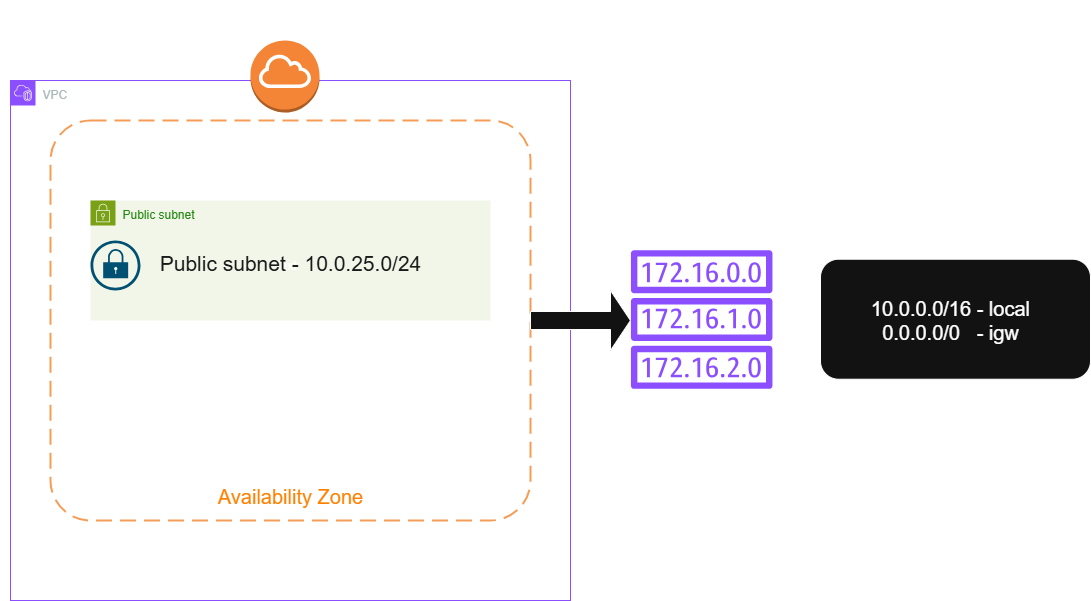

The diagram above was exported from draw.io. Its source (the exported page's mxGraphModel, read from the mxfile embedded in the PNG):
<mxGraphModel dx="1572" dy="1032" grid="1" gridSize="10" guides="1" tooltips="1" connect="1" arrows="1" fold="1" page="1" pageScale="1" pageWidth="1169" pageHeight="827" math="0" shadow="0">
  <root>
    <mxCell id="0" />
    <mxCell id="1" parent="0" />
    <mxCell id="0ujDojKzg2wQ1Gt16u90-25" value="" style="rounded=1;whiteSpace=wrap;html=1;" vertex="1" parent="1">
      <mxGeometry x="850" y="338.72" width="270" height="120" as="geometry" />
    </mxCell>
    <mxCell id="0ujDojKzg2wQ1Gt16u90-1" value="VPC" style="points=[[0,0],[0.25,0],[0.5,0],[0.75,0],[1,0],[1,0.25],[1,0.5],[1,0.75],[1,1],[0.75,1],[0.5,1],[0.25,1],[0,1],[0,0.75],[0,0.5],[0,0.25]];outlineConnect=0;gradientColor=none;html=1;whiteSpace=wrap;fontSize=12;fontStyle=0;container=1;pointerEvents=0;collapsible=0;recursiveResize=0;shape=mxgraph.aws4.group;grIcon=mxgraph.aws4.group_vpc2;strokeColor=#8C4FFF;fillColor=none;verticalAlign=top;align=left;spacingLeft=30;fontColor=#AAB7B8;dashed=0;" vertex="1" parent="1">
      <mxGeometry x="40" y="160" width="560" height="520" as="geometry" />
    </mxCell>
    <mxCell id="0ujDojKzg2wQ1Gt16u90-2" value="" style="rounded=1;arcSize=10;dashed=1;strokeColor=#F59D56;fillColor=none;gradientColor=none;dashPattern=8 4;strokeWidth=2;" vertex="1" parent="0ujDojKzg2wQ1Gt16u90-1">
      <mxGeometry x="40" y="40" width="480" height="400" as="geometry" />
    </mxCell>
    <mxCell id="0ujDojKzg2wQ1Gt16u90-3" value="" style="outlineConnect=0;dashed=0;verticalLabelPosition=bottom;verticalAlign=top;align=center;html=1;shape=mxgraph.aws3.internet_gateway;fillColor=#F58536;gradientColor=none;" vertex="1" parent="0ujDojKzg2wQ1Gt16u90-1">
      <mxGeometry x="240" y="-40" width="69" height="72" as="geometry" />
    </mxCell>
    <mxCell id="0ujDojKzg2wQ1Gt16u90-12" value="Availability Zone" style="text;html=1;align=center;verticalAlign=middle;whiteSpace=wrap;rounded=0;fontSize=20;fontColor=#FF8000;" vertex="1" parent="0ujDojKzg2wQ1Gt16u90-1">
      <mxGeometry x="200" y="400" width="160" height="30" as="geometry" />
    </mxCell>
    <mxCell id="0ujDojKzg2wQ1Gt16u90-13" value="VPC 10.0.0.0/16" style="text;html=1;align=center;verticalAlign=middle;whiteSpace=wrap;rounded=0;fontSize=20;" vertex="1" parent="0ujDojKzg2wQ1Gt16u90-1">
      <mxGeometry x="195" y="470" width="170" height="30" as="geometry" />
    </mxCell>
    <mxCell id="0ujDojKzg2wQ1Gt16u90-5" value="Public subnet" style="points=[[0,0],[0.25,0],[0.5,0],[0.75,0],[1,0],[1,0.25],[1,0.5],[1,0.75],[1,1],[0.75,1],[0.5,1],[0.25,1],[0,1],[0,0.75],[0,0.5],[0,0.25]];outlineConnect=0;gradientColor=none;html=1;whiteSpace=wrap;fontSize=12;fontStyle=0;container=1;pointerEvents=0;collapsible=0;recursiveResize=0;shape=mxgraph.aws4.group;grIcon=mxgraph.aws4.group_security_group;grStroke=0;strokeColor=#7AA116;fillColor=#F2F6E8;verticalAlign=top;align=left;spacingLeft=30;fontColor=#248814;dashed=0;" vertex="1" parent="1">
      <mxGeometry x="120" y="280" width="400" height="120" as="geometry" />
    </mxCell>
    <mxCell id="0ujDojKzg2wQ1Gt16u90-14" value="Text" style="text;html=1;align=center;verticalAlign=middle;whiteSpace=wrap;rounded=0;" vertex="1" parent="0ujDojKzg2wQ1Gt16u90-5">
      <mxGeometry x="164.5" y="50" width="60" height="30" as="geometry" />
    </mxCell>
    <mxCell id="0ujDojKzg2wQ1Gt16u90-15" value="&lt;div&gt;Public subnet - 10.0.25.0/24&lt;/div&gt;&lt;div&gt;&lt;br&gt;&lt;/div&gt;" style="text;html=1;align=center;verticalAlign=middle;whiteSpace=wrap;rounded=0;fontSize=21;fontColor=#1A1A1A;" vertex="1" parent="0ujDojKzg2wQ1Gt16u90-5">
      <mxGeometry x="55" y="60" width="290" height="30" as="geometry" />
    </mxCell>
    <mxCell id="0ujDojKzg2wQ1Gt16u90-8" value="" style="sketch=0;points=[[0.5,0,0],[1,0.5,0],[0.5,1,0],[0,0.5,0],[0.145,0.145,0],[0.8555,0.145,0],[0.855,0.8555,0],[0.145,0.855,0]];verticalLabelPosition=bottom;html=1;verticalAlign=top;aspect=fixed;align=center;pointerEvents=1;shape=mxgraph.cisco19.lock;fillColor=#005073;strokeColor=none;" vertex="1" parent="0ujDojKzg2wQ1Gt16u90-5">
      <mxGeometry y="40" width="50" height="50" as="geometry" />
    </mxCell>
    <mxCell id="0ujDojKzg2wQ1Gt16u90-9" value="" style="sketch=0;outlineConnect=0;fontColor=#232F3E;gradientColor=none;fillColor=#8C4FFF;strokeColor=none;dashed=0;verticalLabelPosition=bottom;verticalAlign=top;align=center;html=1;fontSize=12;fontStyle=0;aspect=fixed;pointerEvents=1;shape=mxgraph.aws4.route_table;" vertex="1" parent="1">
      <mxGeometry x="660" y="329.64" width="142.37" height="138.72" as="geometry" />
    </mxCell>
    <mxCell id="0ujDojKzg2wQ1Gt16u90-10" value="&lt;div&gt;10.0.0.0/16 - local&lt;/div&gt;&lt;div&gt;0.0.0.0/0&amp;nbsp; &amp;nbsp;- igw&lt;/div&gt;" style="text;html=1;align=center;verticalAlign=middle;whiteSpace=wrap;rounded=0;fontSize=20;" vertex="1" parent="1">
      <mxGeometry x="890" y="384" width="180" height="30" as="geometry" />
    </mxCell>
    <mxCell id="0ujDojKzg2wQ1Gt16u90-11" value="Internet Gateway" style="text;html=1;align=center;verticalAlign=middle;whiteSpace=wrap;rounded=0;fontSize=20;" vertex="1" parent="1">
      <mxGeometry x="225" y="80" width="190" height="30" as="geometry" />
    </mxCell>
    <mxCell id="0ujDojKzg2wQ1Gt16u90-28" value="" style="shape=singleArrow;whiteSpace=wrap;html=1;" vertex="1" parent="1">
      <mxGeometry x="560" y="370" width="100" height="60" as="geometry" />
    </mxCell>
    <mxCell id="0ujDojKzg2wQ1Gt16u90-30" value="&lt;div&gt;My VPC&lt;/div&gt;&lt;div&gt;&lt;br&gt;&lt;/div&gt;" style="text;html=1;align=center;verticalAlign=middle;whiteSpace=wrap;rounded=0;fontSize=20;" vertex="1" parent="1">
      <mxGeometry x="30" y="120" width="100" height="30" as="geometry" />
    </mxCell>
  </root>
</mxGraphModel>